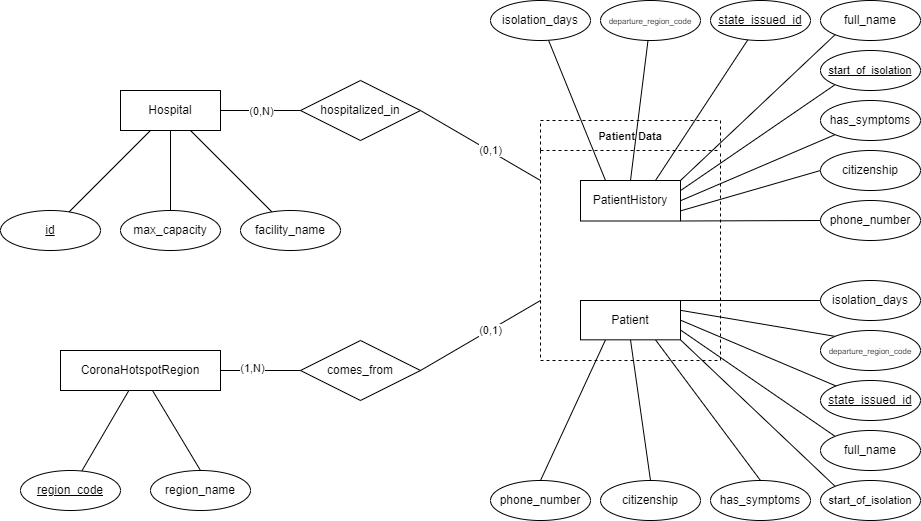

The diagram above was exported from draw.io. Its source (the exported page's mxGraphModel, read from the mxfile embedded in the PNG):
<mxGraphModel dx="1374" dy="782" grid="1" gridSize="10" guides="1" tooltips="1" connect="1" arrows="1" fold="1" page="1" pageScale="1" pageWidth="1169" pageHeight="827" background="none" math="0" shadow="0">
  <root>
    <mxCell id="0" />
    <mxCell id="1" parent="0" />
    <mxCell id="3" value="CoronaHotspotRegion" style="whiteSpace=wrap;html=1;align=center;rounded=0;" parent="1" vertex="1">
      <mxGeometry x="185" y="504" width="160" height="40" as="geometry" />
    </mxCell>
    <mxCell id="4" value="Hospital" style="whiteSpace=wrap;html=1;align=center;rounded=0;" parent="1" vertex="1">
      <mxGeometry x="245" y="244" width="100" height="40" as="geometry" />
    </mxCell>
    <mxCell id="11" value="hospitalized_in" style="shape=rhombus;perimeter=rhombusPerimeter;whiteSpace=wrap;html=1;align=center;rounded=0;" parent="1" vertex="1">
      <mxGeometry x="425" y="234" width="120" height="60" as="geometry" />
    </mxCell>
    <mxCell id="16" value="" style="endArrow=none;html=1;rounded=0;exitX=1;exitY=0.5;exitDx=0;exitDy=0;entryX=0;entryY=0.5;entryDx=0;entryDy=0;" parent="1" source="4" target="11" edge="1">
      <mxGeometry relative="1" as="geometry">
        <mxPoint x="435" y="274" as="sourcePoint" />
        <mxPoint x="415" y="263.9999999999999" as="targetPoint" />
      </mxGeometry>
    </mxCell>
    <mxCell id="17" value="(0,N)" style="edgeLabel;html=1;align=center;verticalAlign=middle;resizable=0;points=[];rounded=0;" parent="16" vertex="1" connectable="0">
      <mxGeometry x="0.206" y="2" relative="1" as="geometry">
        <mxPoint x="-8" y="2" as="offset" />
      </mxGeometry>
    </mxCell>
    <mxCell id="20" value="" style="endArrow=none;html=1;rounded=0;exitX=1;exitY=0.5;exitDx=0;exitDy=0;entryX=0;entryY=0.25;entryDx=0;entryDy=0;" parent="1" source="11" target="64" edge="1">
      <mxGeometry relative="1" as="geometry">
        <mxPoint x="660" y="509" as="sourcePoint" />
        <mxPoint x="710" y="479" as="targetPoint" />
      </mxGeometry>
    </mxCell>
    <mxCell id="21" value="(0,1)" style="edgeLabel;html=1;align=center;verticalAlign=middle;resizable=0;points=[];rounded=0;" parent="20" vertex="1" connectable="0">
      <mxGeometry x="0.206" y="2" relative="1" as="geometry">
        <mxPoint x="-4" y="-1" as="offset" />
      </mxGeometry>
    </mxCell>
    <mxCell id="22" value="comes_from" style="shape=rhombus;perimeter=rhombusPerimeter;whiteSpace=wrap;html=1;align=center;rounded=0;" parent="1" vertex="1">
      <mxGeometry x="425" y="494" width="120" height="60" as="geometry" />
    </mxCell>
    <mxCell id="23" value="" style="endArrow=none;html=1;rounded=0;entryX=0;entryY=0.75;entryDx=0;entryDy=0;exitX=1;exitY=0.5;exitDx=0;exitDy=0;" parent="1" source="22" target="64" edge="1">
      <mxGeometry relative="1" as="geometry">
        <mxPoint x="480" y="569" as="sourcePoint" />
        <mxPoint x="740" y="509" as="targetPoint" />
        <Array as="points" />
      </mxGeometry>
    </mxCell>
    <mxCell id="24" value="(0,1)" style="edgeLabel;html=1;align=center;verticalAlign=middle;resizable=0;points=[];rounded=0;" parent="23" vertex="1" connectable="0">
      <mxGeometry x="-0.3132" y="-1" relative="1" as="geometry">
        <mxPoint x="28" y="-17" as="offset" />
      </mxGeometry>
    </mxCell>
    <mxCell id="25" value="" style="endArrow=none;html=1;rounded=0;entryX=0;entryY=0.5;entryDx=0;entryDy=0;exitX=1;exitY=0.5;exitDx=0;exitDy=0;" parent="1" source="3" target="22" edge="1">
      <mxGeometry relative="1" as="geometry">
        <mxPoint x="275" y="604" as="sourcePoint" />
        <mxPoint x="435" y="604" as="targetPoint" />
      </mxGeometry>
    </mxCell>
    <mxCell id="26" value="(1,N)" style="edgeLabel;html=1;align=center;verticalAlign=middle;resizable=0;points=[];rounded=0;" parent="25" vertex="1" connectable="0">
      <mxGeometry x="0.2962" relative="1" as="geometry">
        <mxPoint x="-21" y="-3" as="offset" />
      </mxGeometry>
    </mxCell>
    <mxCell id="28" style="edgeStyle=none;html=1;exitX=0.5;exitY=0;exitDx=0;exitDy=0;entryX=0.5;entryY=1;entryDx=0;entryDy=0;endArrow=none;endFill=0;rounded=0;" parent="1" source="27" target="4" edge="1">
      <mxGeometry relative="1" as="geometry" />
    </mxCell>
    <mxCell id="27" value="max_capacity" style="ellipse;whiteSpace=wrap;html=1;align=center;rounded=0;" parent="1" vertex="1">
      <mxGeometry x="245" y="364" width="100" height="40" as="geometry" />
    </mxCell>
    <mxCell id="39" value="" style="edgeStyle=none;html=1;endArrow=none;endFill=0;entryX=1;entryY=0.5;entryDx=0;entryDy=0;rounded=0;" parent="1" source="29" target="5" edge="1">
      <mxGeometry relative="1" as="geometry">
        <mxPoint x="829.76" y="453.67999999999995" as="targetPoint" />
      </mxGeometry>
    </mxCell>
    <mxCell id="29" value="&lt;u&gt;state_&lt;/u&gt;&lt;u&gt;issued&lt;/u&gt;&lt;u&gt;_id&lt;/u&gt;" style="ellipse;whiteSpace=wrap;html=1;align=center;rounded=0;" parent="1" vertex="1">
      <mxGeometry x="945" y="534" width="100" height="40" as="geometry" />
    </mxCell>
    <mxCell id="40" value="" style="edgeStyle=none;html=1;endArrow=none;endFill=0;entryX=1;entryY=0.75;entryDx=0;entryDy=0;exitX=0;exitY=0;exitDx=0;exitDy=0;rounded=0;" parent="1" source="32" target="5" edge="1">
      <mxGeometry relative="1" as="geometry">
        <mxPoint x="830.3599999999999" y="465.56000000000006" as="targetPoint" />
      </mxGeometry>
    </mxCell>
    <mxCell id="32" value="full_name" style="ellipse;whiteSpace=wrap;html=1;align=center;rounded=0;" parent="1" vertex="1">
      <mxGeometry x="945" y="584" width="100" height="40" as="geometry" />
    </mxCell>
    <mxCell id="41" style="edgeStyle=none;html=1;entryX=1;entryY=1;entryDx=0;entryDy=0;endArrow=none;endFill=0;exitX=0;exitY=0;exitDx=0;exitDy=0;rounded=0;" parent="1" source="33" target="5" edge="1">
      <mxGeometry relative="1" as="geometry">
        <mxPoint x="830" y="479" as="targetPoint" />
      </mxGeometry>
    </mxCell>
    <mxCell id="33" value="&lt;font style=&quot;font-size: 11px&quot;&gt;start_of_isolation&lt;/font&gt;" style="ellipse;whiteSpace=wrap;html=1;align=center;rounded=0;" parent="1" vertex="1">
      <mxGeometry x="945" y="634" width="100" height="40" as="geometry" />
    </mxCell>
    <mxCell id="42" style="edgeStyle=none;html=1;endArrow=none;endFill=0;exitX=0.5;exitY=0;exitDx=0;exitDy=0;entryX=0.75;entryY=1;entryDx=0;entryDy=0;rounded=0;" parent="1" source="35" target="5" edge="1">
      <mxGeometry relative="1" as="geometry">
        <mxPoint x="830.1199999999999" y="494.84000000000003" as="targetPoint" />
      </mxGeometry>
    </mxCell>
    <mxCell id="35" value="has_symptoms" style="ellipse;whiteSpace=wrap;html=1;align=center;rounded=0;" parent="1" vertex="1">
      <mxGeometry x="835" y="634" width="100" height="40" as="geometry" />
    </mxCell>
    <mxCell id="43" style="edgeStyle=none;html=1;endArrow=none;endFill=0;exitX=0.5;exitY=0;exitDx=0;exitDy=0;entryX=0.5;entryY=1;entryDx=0;entryDy=0;rounded=0;" parent="1" source="36" target="5" edge="1">
      <mxGeometry relative="1" as="geometry">
        <mxPoint x="807.1428571428555" y="509" as="targetPoint" />
      </mxGeometry>
    </mxCell>
    <mxCell id="36" value=" citizenship" style="ellipse;whiteSpace=wrap;html=1;align=center;rounded=0;" parent="1" vertex="1">
      <mxGeometry x="725" y="634" width="100" height="40" as="geometry" />
    </mxCell>
    <mxCell id="48" value="" style="edgeStyle=none;html=1;endArrow=none;endFill=0;entryX=1;entryY=0.25;entryDx=0;entryDy=0;exitX=0;exitY=0;exitDx=0;exitDy=0;rounded=0;" parent="1" source="47" target="5" edge="1">
      <mxGeometry relative="1" as="geometry">
        <mxPoint x="830" y="419" as="targetPoint" />
      </mxGeometry>
    </mxCell>
    <mxCell id="47" value="&lt;font style=&quot;font-size: 8px&quot;&gt;departure_region_code&lt;/font&gt;" style="ellipse;whiteSpace=wrap;html=1;align=center;rounded=0;" parent="1" vertex="1">
      <mxGeometry x="945" y="484" width="100" height="40" as="geometry" />
    </mxCell>
    <mxCell id="52" value="" style="edgeStyle=none;html=1;endArrow=none;endFill=0;rounded=0;" parent="1" source="49" target="3" edge="1">
      <mxGeometry relative="1" as="geometry" />
    </mxCell>
    <mxCell id="49" value="&lt;u&gt;region_code&lt;/u&gt;" style="ellipse;whiteSpace=wrap;html=1;align=center;rounded=0;" parent="1" vertex="1">
      <mxGeometry x="145" y="624" width="100" height="40" as="geometry" />
    </mxCell>
    <mxCell id="54" value="" style="edgeStyle=none;html=1;endArrow=none;endFill=0;exitX=0.5;exitY=0;exitDx=0;exitDy=0;rounded=0;" parent="1" source="53" target="3" edge="1">
      <mxGeometry relative="1" as="geometry">
        <mxPoint x="325" y="634" as="sourcePoint" />
      </mxGeometry>
    </mxCell>
    <mxCell id="53" value="region_name" style="ellipse;whiteSpace=wrap;html=1;align=center;rounded=0;" parent="1" vertex="1">
      <mxGeometry x="275" y="624" width="100" height="40" as="geometry" />
    </mxCell>
    <mxCell id="56" value="" style="edgeStyle=none;html=1;endArrow=none;endFill=0;rounded=0;" parent="1" source="55" target="4" edge="1">
      <mxGeometry relative="1" as="geometry" />
    </mxCell>
    <mxCell id="55" value="id" style="ellipse;whiteSpace=wrap;html=1;align=center;fontStyle=4;rounded=0;" parent="1" vertex="1">
      <mxGeometry x="125" y="364" width="100" height="40" as="geometry" />
    </mxCell>
    <mxCell id="58" value="" style="edgeStyle=none;html=1;endArrow=none;endFill=0;rounded=0;" parent="1" source="57" target="4" edge="1">
      <mxGeometry relative="1" as="geometry" />
    </mxCell>
    <mxCell id="57" value="facility_name" style="ellipse;whiteSpace=wrap;html=1;align=center;rounded=0;" parent="1" vertex="1">
      <mxGeometry x="365" y="364" width="100" height="40" as="geometry" />
    </mxCell>
    <mxCell id="60" value="" style="edgeStyle=none;html=1;endArrow=none;endFill=0;entryX=0.25;entryY=1;entryDx=0;entryDy=0;exitX=0.5;exitY=0;exitDx=0;exitDy=0;rounded=0;" parent="1" source="59" target="5" edge="1">
      <mxGeometry relative="1" as="geometry">
        <Array as="points" />
        <mxPoint x="800" y="509" as="targetPoint" />
      </mxGeometry>
    </mxCell>
    <mxCell id="59" value=" phone_number" style="ellipse;whiteSpace=wrap;html=1;align=center;rounded=0;" parent="1" vertex="1">
      <mxGeometry x="615" y="634" width="100" height="40" as="geometry" />
    </mxCell>
    <mxCell id="65" value="" style="edgeStyle=none;html=1;fontSize=11;endArrow=none;endFill=0;entryX=1;entryY=0;entryDx=0;entryDy=0;rounded=0;" parent="1" source="61" target="5" edge="1">
      <mxGeometry relative="1" as="geometry" />
    </mxCell>
    <mxCell id="61" value=" isolation_days" style="ellipse;whiteSpace=wrap;html=1;align=center;rounded=0;" parent="1" vertex="1">
      <mxGeometry x="945" y="434" width="100" height="40" as="geometry" />
    </mxCell>
    <mxCell id="64" value="Patient Data" style="swimlane;dashed=1;fontSize=11;gradientColor=none;startSize=30;rounded=0;" parent="1" vertex="1">
      <mxGeometry x="665" y="274" width="180" height="240" as="geometry" />
    </mxCell>
    <mxCell id="5" value="Patient" style="whiteSpace=wrap;html=1;align=center;rounded=0;" parent="64" vertex="1">
      <mxGeometry x="40" y="180" width="100" height="39.33" as="geometry" />
    </mxCell>
    <mxCell id="6" value="PatientHistory" style="whiteSpace=wrap;html=1;align=center;rounded=0;" parent="64" vertex="1">
      <mxGeometry x="40" y="60" width="100" height="40.5" as="geometry" />
    </mxCell>
    <mxCell id="79" style="edgeStyle=none;html=1;entryX=0.75;entryY=0;entryDx=0;entryDy=0;fontSize=11;endArrow=none;endFill=0;rounded=0;" parent="1" source="66" target="6" edge="1">
      <mxGeometry relative="1" as="geometry" />
    </mxCell>
    <mxCell id="66" value="&lt;u&gt;state_&lt;/u&gt;&lt;u&gt;issued&lt;/u&gt;&lt;u&gt;_id&lt;/u&gt;" style="ellipse;whiteSpace=wrap;html=1;align=center;rounded=0;" parent="1" vertex="1">
      <mxGeometry x="835" y="154" width="100" height="40" as="geometry" />
    </mxCell>
    <mxCell id="78" style="edgeStyle=none;html=1;entryX=1;entryY=0;entryDx=0;entryDy=0;fontSize=11;endArrow=none;endFill=0;exitX=0;exitY=1;exitDx=0;exitDy=0;rounded=0;" parent="1" source="67" target="6" edge="1">
      <mxGeometry relative="1" as="geometry" />
    </mxCell>
    <mxCell id="67" value="full_name" style="ellipse;whiteSpace=wrap;html=1;align=center;rounded=0;" parent="1" vertex="1">
      <mxGeometry x="945" y="154" width="100" height="40" as="geometry" />
    </mxCell>
    <mxCell id="77" style="edgeStyle=none;html=1;entryX=1;entryY=0.25;entryDx=0;entryDy=0;fontSize=11;endArrow=none;endFill=0;exitX=0;exitY=1;exitDx=0;exitDy=0;rounded=0;" parent="1" source="68" target="6" edge="1">
      <mxGeometry relative="1" as="geometry" />
    </mxCell>
    <mxCell id="68" value="&lt;font style=&quot;font-size: 11px&quot;&gt;&lt;u&gt;start_of_isolation&lt;/u&gt;&lt;/font&gt;" style="ellipse;whiteSpace=wrap;html=1;align=center;rounded=0;" parent="1" vertex="1">
      <mxGeometry x="945" y="204" width="100" height="40" as="geometry" />
    </mxCell>
    <mxCell id="76" style="edgeStyle=none;html=1;entryX=1;entryY=0.5;entryDx=0;entryDy=0;fontSize=11;endArrow=none;endFill=0;exitX=0;exitY=1;exitDx=0;exitDy=0;rounded=0;" parent="1" source="69" target="6" edge="1">
      <mxGeometry relative="1" as="geometry" />
    </mxCell>
    <mxCell id="69" value="has_symptoms" style="ellipse;whiteSpace=wrap;html=1;align=center;rounded=0;" parent="1" vertex="1">
      <mxGeometry x="945" y="254" width="100" height="40" as="geometry" />
    </mxCell>
    <mxCell id="75" style="edgeStyle=none;html=1;entryX=1;entryY=0.75;entryDx=0;entryDy=0;fontSize=11;endArrow=none;endFill=0;exitX=0;exitY=0.5;exitDx=0;exitDy=0;rounded=0;" parent="1" source="70" target="6" edge="1">
      <mxGeometry relative="1" as="geometry" />
    </mxCell>
    <mxCell id="70" value=" citizenship" style="ellipse;whiteSpace=wrap;html=1;align=center;rounded=0;" parent="1" vertex="1">
      <mxGeometry x="945" y="304" width="100" height="40" as="geometry" />
    </mxCell>
    <mxCell id="80" style="edgeStyle=none;html=1;entryX=0.5;entryY=0;entryDx=0;entryDy=0;fontSize=11;endArrow=none;endFill=0;rounded=0;" parent="1" source="71" target="6" edge="1">
      <mxGeometry relative="1" as="geometry" />
    </mxCell>
    <mxCell id="71" value="&lt;font style=&quot;font-size: 8px&quot;&gt;departure_region_code&lt;/font&gt;" style="ellipse;whiteSpace=wrap;html=1;align=center;rounded=0;" parent="1" vertex="1">
      <mxGeometry x="725" y="154" width="100" height="40" as="geometry" />
    </mxCell>
    <mxCell id="74" style="edgeStyle=none;html=1;entryX=1;entryY=1;entryDx=0;entryDy=0;fontSize=11;endArrow=none;endFill=0;rounded=0;" parent="1" source="72" target="6" edge="1">
      <mxGeometry relative="1" as="geometry" />
    </mxCell>
    <mxCell id="72" value=" phone_number" style="ellipse;whiteSpace=wrap;html=1;align=center;rounded=0;" parent="1" vertex="1">
      <mxGeometry x="945" y="354" width="100" height="40" as="geometry" />
    </mxCell>
    <mxCell id="81" style="edgeStyle=none;html=1;entryX=0.25;entryY=0;entryDx=0;entryDy=0;fontSize=11;endArrow=none;endFill=0;rounded=0;" parent="1" source="73" target="6" edge="1">
      <mxGeometry relative="1" as="geometry" />
    </mxCell>
    <mxCell id="73" value=" isolation_days" style="ellipse;whiteSpace=wrap;html=1;align=center;rounded=0;" parent="1" vertex="1">
      <mxGeometry x="615" y="154" width="100" height="40" as="geometry" />
    </mxCell>
  </root>
</mxGraphModel>